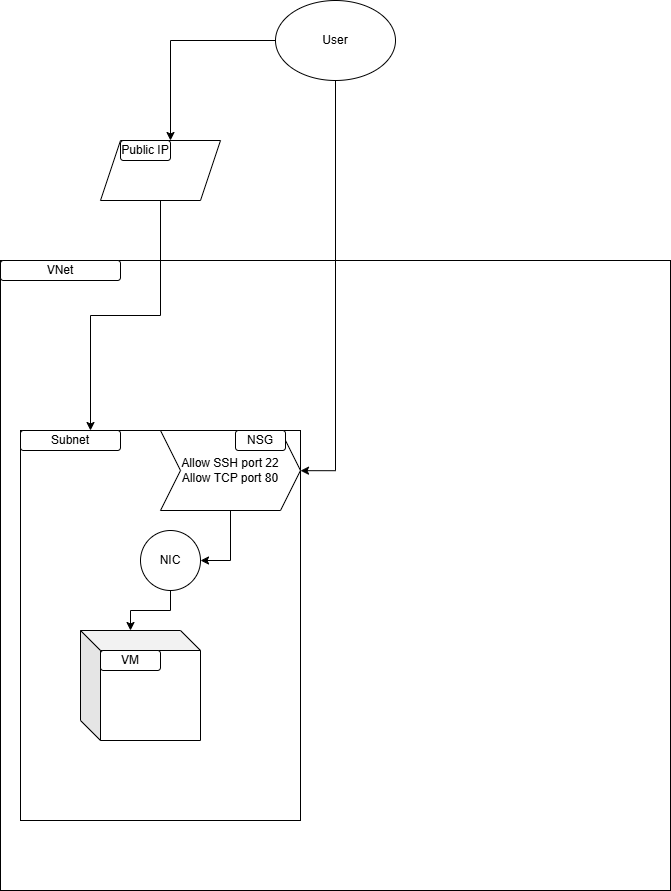

The diagram above was exported from draw.io. Its source (the exported page's mxGraphModel, read from the mxfile embedded in the PNG):
<mxGraphModel dx="1216" dy="1139" grid="1" gridSize="10" guides="1" tooltips="1" connect="1" arrows="1" fold="1" page="1" pageScale="1" pageWidth="850" pageHeight="1100" math="0" shadow="0">
  <root>
    <mxCell id="0" />
    <mxCell id="1" parent="0" />
    <mxCell id="C9ziF0YRAl9wITgBbgi1-1" parent="1" style="rounded=0;whiteSpace=wrap;html=1;" value="" vertex="1">
      <mxGeometry height="630" width="670" x="90" y="280" as="geometry" />
    </mxCell>
    <mxCell id="C9ziF0YRAl9wITgBbgi1-2" parent="1" style="rounded=1;whiteSpace=wrap;html=1;" value="VNet" vertex="1">
      <mxGeometry height="20" width="120" x="90" y="280" as="geometry" />
    </mxCell>
    <mxCell id="C9ziF0YRAl9wITgBbgi1-3" parent="1" style="rounded=0;whiteSpace=wrap;html=1;" value="" vertex="1">
      <mxGeometry height="390" width="280" x="110" y="450" as="geometry" />
    </mxCell>
    <mxCell id="C9ziF0YRAl9wITgBbgi1-4" parent="1" style="rounded=1;whiteSpace=wrap;html=1;" value="Subnet" vertex="1">
      <mxGeometry height="20" width="100" x="110" y="450" as="geometry" />
    </mxCell>
    <mxCell id="C9ziF0YRAl9wITgBbgi1-6" parent="1" style="shape=cube;whiteSpace=wrap;html=1;boundedLbl=1;backgroundOutline=1;darkOpacity=0.05;darkOpacity2=0.1;" value="" vertex="1">
      <mxGeometry height="110" width="120" x="170" y="650" as="geometry" />
    </mxCell>
    <mxCell id="C9ziF0YRAl9wITgBbgi1-7" parent="1" style="rounded=1;whiteSpace=wrap;html=1;" value="VM" vertex="1">
      <mxGeometry height="20" width="60" x="190" y="670" as="geometry" />
    </mxCell>
    <mxCell id="C9ziF0YRAl9wITgBbgi1-8" parent="1" style="ellipse;whiteSpace=wrap;html=1;aspect=fixed;" value="NIC" vertex="1">
      <mxGeometry height="60" width="60" x="230" y="550" as="geometry" />
    </mxCell>
    <mxCell id="C9ziF0YRAl9wITgBbgi1-19" edge="1" parent="1" source="C9ziF0YRAl9wITgBbgi1-10" style="edgeStyle=orthogonalEdgeStyle;rounded=0;orthogonalLoop=1;jettySize=auto;html=1;exitX=0.5;exitY=1;exitDx=0;exitDy=0;entryX=0.25;entryY=0;entryDx=0;entryDy=0;" target="C9ziF0YRAl9wITgBbgi1-3">
      <mxGeometry relative="1" as="geometry" />
    </mxCell>
    <mxCell id="C9ziF0YRAl9wITgBbgi1-10" parent="1" style="shape=parallelogram;perimeter=parallelogramPerimeter;whiteSpace=wrap;html=1;fixedSize=1;" value="" vertex="1">
      <mxGeometry height="60" width="120" x="190" y="160" as="geometry" />
    </mxCell>
    <mxCell id="C9ziF0YRAl9wITgBbgi1-11" parent="1" style="rounded=1;whiteSpace=wrap;html=1;" value="Public IP" vertex="1">
      <mxGeometry height="20" width="50" x="210" y="160" as="geometry" />
    </mxCell>
    <mxCell id="C9ziF0YRAl9wITgBbgi1-17" edge="1" parent="1" source="C9ziF0YRAl9wITgBbgi1-15" style="edgeStyle=orthogonalEdgeStyle;rounded=0;orthogonalLoop=1;jettySize=auto;html=1;exitX=0.5;exitY=1;exitDx=0;exitDy=0;entryX=1;entryY=0.5;entryDx=0;entryDy=0;" target="C9ziF0YRAl9wITgBbgi1-8">
      <mxGeometry relative="1" as="geometry" />
    </mxCell>
    <mxCell id="C9ziF0YRAl9wITgBbgi1-15" parent="1" style="shape=step;perimeter=stepPerimeter;whiteSpace=wrap;html=1;fixedSize=1;" value="Allow SSH port 22&lt;div&gt;Allow TCP port 80&lt;/div&gt;" vertex="1">
      <mxGeometry height="80" width="140" x="250" y="450" as="geometry" />
    </mxCell>
    <mxCell id="C9ziF0YRAl9wITgBbgi1-16" parent="1" style="rounded=1;whiteSpace=wrap;html=1;" value="NSG" vertex="1">
      <mxGeometry height="20" width="50" x="325" y="450" as="geometry" />
    </mxCell>
    <mxCell id="C9ziF0YRAl9wITgBbgi1-18" edge="1" parent="1" source="C9ziF0YRAl9wITgBbgi1-8" style="edgeStyle=orthogonalEdgeStyle;rounded=0;orthogonalLoop=1;jettySize=auto;html=1;exitX=0.5;exitY=1;exitDx=0;exitDy=0;entryX=0;entryY=0;entryDx=50;entryDy=0;entryPerimeter=0;" target="C9ziF0YRAl9wITgBbgi1-6">
      <mxGeometry relative="1" as="geometry" />
    </mxCell>
    <mxCell id="C9ziF0YRAl9wITgBbgi1-24" edge="1" parent="1" source="C9ziF0YRAl9wITgBbgi1-23" style="edgeStyle=orthogonalEdgeStyle;rounded=0;orthogonalLoop=1;jettySize=auto;html=1;exitX=0;exitY=0.5;exitDx=0;exitDy=0;entryX=1;entryY=0;entryDx=0;entryDy=0;" target="C9ziF0YRAl9wITgBbgi1-11">
      <mxGeometry relative="1" as="geometry" />
    </mxCell>
    <mxCell id="C9ziF0YRAl9wITgBbgi1-23" parent="1" style="ellipse;whiteSpace=wrap;html=1;" value="User" vertex="1">
      <mxGeometry height="80" width="120" x="365" y="20" as="geometry" />
    </mxCell>
    <mxCell id="C9ziF0YRAl9wITgBbgi1-25" edge="1" parent="1" source="C9ziF0YRAl9wITgBbgi1-23" style="edgeStyle=orthogonalEdgeStyle;rounded=0;orthogonalLoop=1;jettySize=auto;html=1;exitX=0.5;exitY=1;exitDx=0;exitDy=0;entryX=1;entryY=0.103;entryDx=0;entryDy=0;entryPerimeter=0;" target="C9ziF0YRAl9wITgBbgi1-3">
      <mxGeometry relative="1" as="geometry" />
    </mxCell>
  </root>
</mxGraphModel>